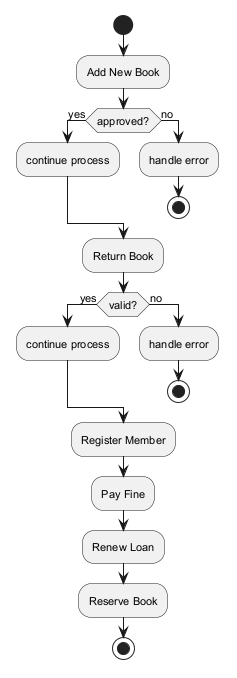

The diagram above was rendered by PlantUML. Its source (embedded in the PNG):
@startuml
skinparam monochrome true
skinparam defaultFontSize 11
start
:Add New Book;
if (approved?) then (yes)
:continue process;
else (no)
:handle error;
stop
endif
:Return Book;
if (valid?) then (yes)
:continue process;
else (no)
:handle error;
stop
endif
:Register Member;
:Pay Fine;
:Renew Loan;
:Reserve Book;
stop
@enduml